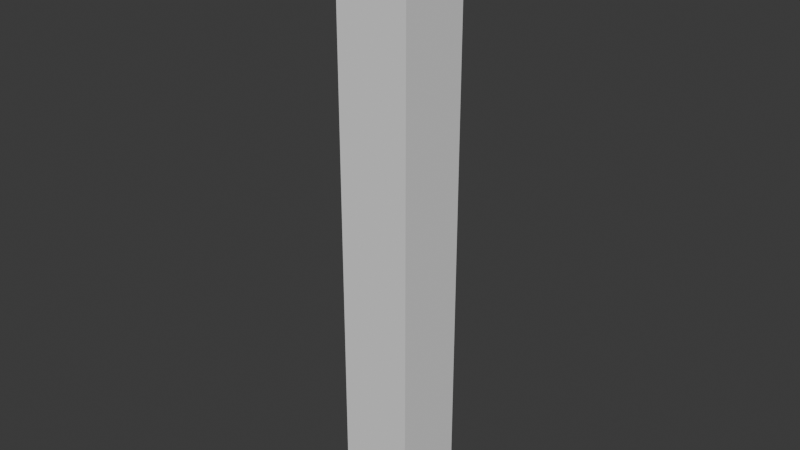 # Source: birch_tree_00.blend  (saved by Blender 4.3.32; exported with 4.5.12 LTS)
import bpy
from mathutils import Matrix  # noqa: F401  (used for matrix-valued properties, if any)

bpy.ops.wm.read_factory_settings(use_empty=True)
scene = bpy.context.scene
scene.name = 'Scene'

# ---- collections
col_birch_tree_00 = bpy.data.collections.new('birch_tree_00'); scene.collection.children.link(col_birch_tree_00)
col_birch_tree_00_002 = bpy.data.collections.new('birch_tree_00.002'); col_birch_tree_00.children.link(col_birch_tree_00_002)

# ---- images (referenced by path relative to the original .blend; pixels are not part of the script)
import os
ASSET_DIR = os.environ.get("B2B_ASSET_DIR", "")  # directory of the original .blend (textures are referenced by path, not embedded)
HERE = os.path.dirname(os.path.abspath(__file__))  # packed textures are extracted next to this script under _unpacked/

def load_image(name, relpath, width, height, colorspace="sRGB"):
    """Load a texture the original file referenced (path relative to the .blend, or extracted next to this script)."""
    p = next((c for c in (os.path.join(HERE, relpath), os.path.join(ASSET_DIR, relpath)) if relpath and os.path.exists(c)), "")
    if p:
        img = bpy.data.images.load(p, check_existing=True)
        img.name = name
    else:  # same state as the original file: an image datablock whose file is absent (Cycles renders it pink)
        img = bpy.data.images.new(name, width, height)
        img.source = "FILE"
        img.filepath = "//" + (relpath or name)
    img.colorspace_settings.name = colorspace
    return img
img_default_m_png = load_image('default_m.png', '', 1024, 1024, 'sRGB')
img_default_n_png = load_image('default_n.png', '', 1024, 1024, 'sRGB')
img_pp_color_palette_png = load_image('PP_Color_Palette.png', 'PP_Color_Palette.png', 1024, 1024, 'sRGB')

# ---- materials (node trees are filled in below, after node groups)
mat_color_palette = bpy.data.materials.new('color_palette')
mat_color_palette.use_transparent_shadow = False
mat_color_palette.preview_render_type = 'FLAT'

# ---- material node trees
mat_color_palette.use_nodes = True; mat_color_palette.node_tree.nodes.clear()
_N = mat_color_palette.node_tree.nodes; _L = mat_color_palette.node_tree.links
n0 = _N.new('ShaderNodeSeparateXYZ'); n0.name = 'Separate XYZ'; n0.location = (-214, -143)
n1 = _N.new('ShaderNodeOutputMaterial'); n1.name = 'Material Output'; n1.location = (408, 311)
n2 = _N.new('ShaderNodeNormalMap'); n2.name = 'Normal Map'; n2.location = (-187, 74)
n3 = _N.new('ShaderNodeTexImage'); n3.name = 'Image Texture.002'; n3.location = (-520, -263)
n3.label = 'textureMaterial'
n3.image = img_default_m_png
n4 = _N.new('ShaderNodeTexImage'); n4.name = 'Image Texture.001'; n4.location = (-507, 33)
n4.label = 'textureNormal'
n4.image = img_default_n_png
n5 = _N.new('ShaderNodeBsdfPrincipled'); n5.name = 'Principled BSDF'; n5.location = (103, 244)
n5.label = 'Principled BSDF'
n5.inputs[3].default_value = 1.45
n6 = _N.new('ShaderNodeTexImage'); n6.name = 'Image Texture'; n6.location = (-515, 362)
n6.label = 'textureBase'
n6.image = img_pp_color_palette_png
_L.new(n5.outputs[0], n1.inputs[0])
_L.new(n6.outputs[0], n5.inputs[0])
_L.new(n2.outputs[0], n5.inputs[5])
_L.new(n3.outputs[0], n0.inputs[0])
_L.new(n0.outputs[0], n5.inputs[2])
_L.new(n0.outputs[1], n5.inputs[1])
_L.new(n0.outputs[2], n5.inputs[27])
_L.new(n4.outputs[0], n2.inputs[1])
n1.is_active_output = True

# ---- world
world_world = bpy.data.worlds.new('World'); scene.world = world_world
world_world.use_nodes = True; world_world.node_tree.nodes.clear()
_N = world_world.node_tree.nodes; _L = world_world.node_tree.links
n0 = _N.new('ShaderNodeOutputWorld'); n0.name = 'World Output'; n0.location = (300, 300)
n1 = _N.new('ShaderNodeBackground'); n1.name = 'Background'; n1.location = (10, 300)
n1.inputs[0].default_value = (0.05088, 0.05088, 0.05088, 1.0)
_L.new(n1.outputs[0], n0.inputs[0])
n0.is_active_output = True
world_world.color = (0.05088, 0.05088, 0.05088)
world_world.use_sun_shadow = False
world_world.sun_shadow_jitter_overblur = 0.0

# ---- meshes
me_cube_003 = bpy.data.meshes.new('Cube.003')
me_cube_003.from_pydata([(-1.0, -1.0, -1.0), (-1.0, -1.0, 1.0), (-1.0, 1.0, -1.0), (-1.0, 1.0, 1.0), (1.0, -1.0, -1.0), (1.0, -1.0, 1.0), (1.0, 1.0, -1.0), (1.0, 1.0, 1.0)], [], [(0, 1, 3, 2), (2, 3, 7, 6), (6, 7, 5, 4), (4, 5, 1, 0), (2, 6, 4, 0), (7, 3, 1, 5)])
_uv = me_cube_003.uv_layers.new(name='UVMap')
_uv.uv.foreach_set('vector', [0.375, 0.0, 0.625, 0.0, 0.625, 0.25, 0.375, 0.25, 0.375, 0.25, 0.625, 0.25, 0.625, 0.5, 0.375, 0.5, 0.375, 0.5, 0.625, 0.5, 0.625, 0.75, 0.375, 0.75, 0.375, 0.75, 0.625, 0.75, 0.625, 1.0, 0.375, 1.0, 0.125, 0.5, 0.375, 0.5, 0.375, 0.75, 0.125, 0.75, 0.625, 0.5, 0.875, 0.5, 0.875, 0.75, 0.625, 0.75])
me_cube_003.update()
me_scene_003 = bpy.data.meshes.new('Scene.003')
me_scene_003.from_pydata([], [], [])
me_scene_003.materials.append(None)
me_scene_003.update()

# ---- objects
ob_collision = bpy.data.objects.new('COLLISION', me_cube_003)
ob_pp_birch_tree_05_001 = bpy.data.objects.new('PP_Birch_Tree_05.001', me_scene_003)

# ---- transforms, parenting, visibility, modifiers, constraints
ob_collision.location = (0.006828, 0.01576, 4.126)
ob_collision.scale = (0.5, 0.5, 4.126)
ob_collision.display_type = 'BOUNDS'
ob_collision.display_bounds_type = 'CYLINDER'
ob_pp_birch_tree_05_001.location = (0.0, 0.0, 0.0)
ob_pp_birch_tree_05_001.rotation_mode = 'QUATERNION'
ob_pp_birch_tree_05_001.rotation_quaternion = (1.0, 0.0, 0.0, 0.0)
ob_pp_birch_tree_05_001.material_slots[0].link = 'OBJECT'; ob_pp_birch_tree_05_001.material_slots[0].material = mat_color_palette

# ---- collection membership
col_birch_tree_00.objects.link(ob_collision)
col_birch_tree_00_002.objects.link(ob_pp_birch_tree_05_001)

# ---- scene / render settings (as saved in the file)
scene.frame_start = 1; scene.frame_end = 250; scene.frame_set(1)
scene.render.engine = 'BLENDER_EEVEE_NEXT'
scene.cycles.sampling_pattern = 'TABULATED_SOBOL'
scene.eevee.ray_tracing_options.trace_max_roughness = 0.0
bpy.context.view_layer.update()

# ---- added for rendering (the .blend has no active camera and no usable light): camera, sun
cam_auto = bpy.data.cameras.new('AutoCamera')
cam_auto.lens = 50.0
cam_auto.sensor_width = 36.0
cam_auto.clip_end = 1000.0
ob_auto_camera = bpy.data.objects.new('AutoCamera', cam_auto)
scene.collection.objects.link(ob_auto_camera)
ob_auto_camera.location = (7.75341, -9.28014, 10.3234)
ob_auto_camera.rotation_euler = (1.09748, -7.21219e-08, 0.694738)
scene.camera = ob_auto_camera
light_auto_sun = bpy.data.lights.new('AutoSun', 'SUN')
light_auto_sun.energy = 3.0
light_auto_sun.angle = 0.0523599
ob_auto_sun = bpy.data.objects.new('AutoSun', light_auto_sun)
scene.collection.objects.link(ob_auto_sun)
ob_auto_sun.rotation_euler = (0.872665, 0.174533, 0.523599)
bpy.context.view_layer.update()
